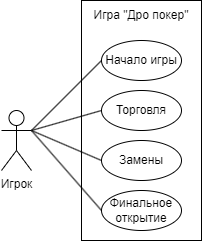

The diagram above was exported from draw.io. Its source (the exported page's mxGraphModel, read from the mxfile embedded in the PNG):
<mxGraphModel dx="683" dy="371" grid="1" gridSize="10" guides="1" tooltips="1" connect="1" arrows="1" fold="1" page="1" pageScale="1" pageWidth="827" pageHeight="1169" math="0" shadow="0">
  <root>
    <mxCell id="0" />
    <mxCell id="1" parent="0" />
    <mxCell id="wM5f4rJLvETEAsj29yiv-1" value="Игрок" style="shape=umlActor;verticalLabelPosition=bottom;verticalAlign=top;html=1;outlineConnect=0;" vertex="1" parent="1">
      <mxGeometry x="70" y="210" width="30" height="60" as="geometry" />
    </mxCell>
    <mxCell id="wM5f4rJLvETEAsj29yiv-8" value="Начало игры" style="ellipse;whiteSpace=wrap;html=1;" vertex="1" parent="1">
      <mxGeometry x="170" y="140" width="80" height="40" as="geometry" />
    </mxCell>
    <mxCell id="wM5f4rJLvETEAsj29yiv-9" value="Финальное открытие" style="ellipse;whiteSpace=wrap;html=1;" vertex="1" parent="1">
      <mxGeometry x="170" y="290" width="80" height="40" as="geometry" />
    </mxCell>
    <mxCell id="wM5f4rJLvETEAsj29yiv-10" value="Замены" style="ellipse;whiteSpace=wrap;html=1;" vertex="1" parent="1">
      <mxGeometry x="170" y="240" width="80" height="40" as="geometry" />
    </mxCell>
    <mxCell id="wM5f4rJLvETEAsj29yiv-11" value="Торговля" style="ellipse;whiteSpace=wrap;html=1;" vertex="1" parent="1">
      <mxGeometry x="170" y="190" width="80" height="40" as="geometry" />
    </mxCell>
    <mxCell id="wM5f4rJLvETEAsj29yiv-12" value="" style="rounded=0;whiteSpace=wrap;html=1;fillColor=none;" vertex="1" parent="1">
      <mxGeometry x="150" y="100" width="120" height="240" as="geometry" />
    </mxCell>
    <mxCell id="wM5f4rJLvETEAsj29yiv-13" value="Игра &quot;Дро покер&quot;" style="text;html=1;align=center;verticalAlign=middle;whiteSpace=wrap;rounded=0;" vertex="1" parent="1">
      <mxGeometry x="150" y="100" width="120" height="30" as="geometry" />
    </mxCell>
    <mxCell id="wM5f4rJLvETEAsj29yiv-14" value="" style="endArrow=none;html=1;rounded=0;entryX=0;entryY=0.5;entryDx=0;entryDy=0;" edge="1" parent="1" target="wM5f4rJLvETEAsj29yiv-8">
      <mxGeometry width="50" height="50" relative="1" as="geometry">
        <mxPoint x="100" y="230" as="sourcePoint" />
        <mxPoint x="130" y="160" as="targetPoint" />
      </mxGeometry>
    </mxCell>
    <mxCell id="wM5f4rJLvETEAsj29yiv-16" value="" style="endArrow=none;html=1;rounded=0;entryX=1;entryY=0.3333333333333333;entryDx=0;entryDy=0;entryPerimeter=0;exitX=0;exitY=0.5;exitDx=0;exitDy=0;" edge="1" parent="1" source="wM5f4rJLvETEAsj29yiv-11" target="wM5f4rJLvETEAsj29yiv-1">
      <mxGeometry width="50" height="50" relative="1" as="geometry">
        <mxPoint x="60" y="310" as="sourcePoint" />
        <mxPoint x="110" y="260" as="targetPoint" />
      </mxGeometry>
    </mxCell>
    <mxCell id="wM5f4rJLvETEAsj29yiv-17" value="" style="endArrow=none;html=1;rounded=0;entryX=1;entryY=0.3333333333333333;entryDx=0;entryDy=0;entryPerimeter=0;exitX=0;exitY=0.5;exitDx=0;exitDy=0;" edge="1" parent="1" source="wM5f4rJLvETEAsj29yiv-10" target="wM5f4rJLvETEAsj29yiv-1">
      <mxGeometry width="50" height="50" relative="1" as="geometry">
        <mxPoint x="80" y="370" as="sourcePoint" />
        <mxPoint x="130" y="320" as="targetPoint" />
      </mxGeometry>
    </mxCell>
    <mxCell id="wM5f4rJLvETEAsj29yiv-18" value="" style="endArrow=none;html=1;rounded=0;entryX=1;entryY=0.3333333333333333;entryDx=0;entryDy=0;entryPerimeter=0;exitX=0;exitY=0.5;exitDx=0;exitDy=0;" edge="1" parent="1" source="wM5f4rJLvETEAsj29yiv-9" target="wM5f4rJLvETEAsj29yiv-1">
      <mxGeometry width="50" height="50" relative="1" as="geometry">
        <mxPoint x="110" y="390" as="sourcePoint" />
        <mxPoint x="160" y="340" as="targetPoint" />
      </mxGeometry>
    </mxCell>
  </root>
</mxGraphModel>